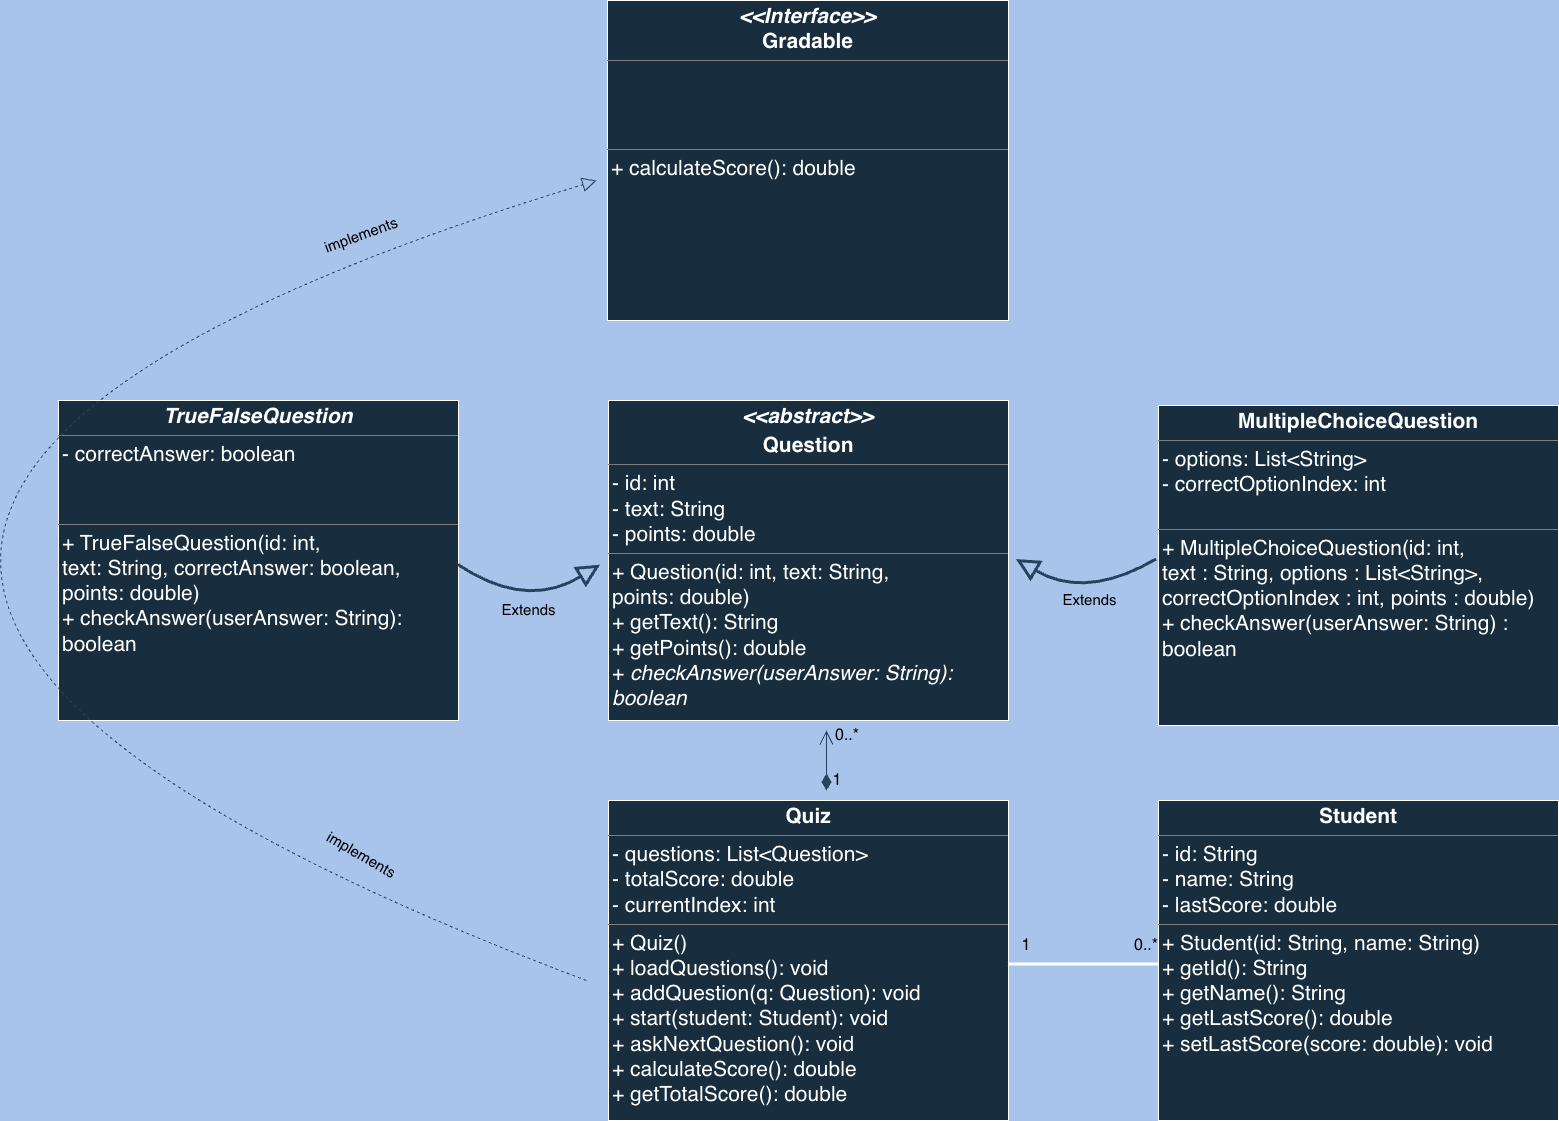

The diagram above was exported from draw.io. Its source (the exported page's mxGraphModel, read from the mxfile embedded in the PNG):
<mxGraphModel dx="1996" dy="1316" grid="1" gridSize="10" guides="1" tooltips="1" connect="1" arrows="1" fold="1" page="1" pageScale="1" pageWidth="1654" pageHeight="1169" background="light-dark(#A9C4EB,#121212)" math="0" shadow="0">
  <root>
    <mxCell id="0" />
    <mxCell id="1" parent="0" />
    <mxCell id="u_O4IwmNwto2vOBs6zXY-7" connectable="0" parent="1" style="group;strokeWidth=3;labelBackgroundColor=none;fontColor=#FFFFFF;" value="" vertex="1">
      <mxGeometry height="1120" width="1390" x="132" y="30" as="geometry" />
    </mxCell>
    <mxCell id="u_O4IwmNwto2vOBs6zXY-1" parent="u_O4IwmNwto2vOBs6zXY-7" style="verticalAlign=top;align=left;overflow=fill;html=1;whiteSpace=wrap;fillColor=#182E3E;strokeColor=#FFFFFF;labelBackgroundColor=none;fontColor=#FFFFFF;" value="&lt;p style=&quot;margin:0px;margin-top:4px;text-align:center;&quot;&gt;&lt;font style=&quot;font-size: 21px;&quot;&gt;&lt;b&gt;&lt;i&gt;&amp;lt;&amp;lt;Interface&amp;gt;&amp;gt;&lt;br&gt;&lt;/i&gt;Gradable&lt;/b&gt;&lt;/font&gt;&lt;/p&gt;&lt;hr size=&quot;1&quot; style=&quot;border-style:solid;&quot;&gt;&lt;p style=&quot;margin:0px;margin-left:4px;&quot;&gt;&lt;font style=&quot;font-size: 21px;&quot;&gt;&lt;br&gt;&lt;/font&gt;&lt;/p&gt;&lt;p style=&quot;margin:0px;margin-left:4px;&quot;&gt;&lt;font style=&quot;font-size: 21px;&quot;&gt;&lt;br&gt;&lt;/font&gt;&lt;/p&gt;&lt;p style=&quot;margin:0px;margin-left:4px;&quot;&gt;&lt;font style=&quot;font-size: 21px;&quot;&gt;&lt;br&gt;&lt;/font&gt;&lt;/p&gt;&lt;hr size=&quot;1&quot; style=&quot;border-style:solid;&quot;&gt;&lt;p style=&quot;margin:0px;margin-left:4px;&quot;&gt;&lt;font style=&quot;font-size: 21px;&quot;&gt;+ calculateScore(): double&lt;/font&gt;&lt;/p&gt;" vertex="1">
      <mxGeometry height="320" width="401" x="489" as="geometry" />
    </mxCell>
    <mxCell id="u_O4IwmNwto2vOBs6zXY-2" parent="u_O4IwmNwto2vOBs6zXY-7" style="verticalAlign=top;align=left;overflow=fill;html=1;whiteSpace=wrap;fillColor=#182E3E;strokeColor=#FFFFFF;labelBackgroundColor=none;fontColor=#FFFFFF;" value="&lt;p style=&quot;margin:0px;margin-top:4px;text-align:center;&quot;&gt;&lt;b&gt;&lt;font style=&quot;font-size: 21px;&quot;&gt;&lt;i&gt;&amp;lt;&amp;lt;abstract&amp;gt;&amp;gt;&lt;/i&gt;&lt;/font&gt;&lt;/b&gt;&lt;/p&gt;&lt;p style=&quot;margin:0px;margin-top:4px;text-align:center;&quot;&gt;&lt;b&gt;&lt;font style=&quot;font-size: 21px;&quot;&gt;Question&lt;/font&gt;&lt;/b&gt;&lt;/p&gt;&lt;hr size=&quot;1&quot; style=&quot;border-style:solid;&quot;&gt;&lt;p style=&quot;margin:0px;margin-left:4px;&quot;&gt;&lt;font style=&quot;font-size: 21px;&quot;&gt;- id: int&lt;/font&gt;&lt;/p&gt;&lt;p style=&quot;margin:0px;margin-left:4px;&quot;&gt;&lt;font style=&quot;font-size: 21px;&quot;&gt;- text: String&lt;/font&gt;&lt;/p&gt;&lt;p style=&quot;margin:0px;margin-left:4px;&quot;&gt;&lt;font style=&quot;font-size: 21px;&quot;&gt;- points: double&lt;/font&gt;&lt;/p&gt;&lt;hr size=&quot;1&quot; style=&quot;border-style:solid;&quot;&gt;&lt;p style=&quot;margin:0px;margin-left:4px;&quot;&gt;&lt;font style=&quot;font-size: 21px;&quot;&gt;+ Question(id: int, text: String,&amp;nbsp;&lt;/font&gt;&lt;/p&gt;&lt;p style=&quot;margin:0px;margin-left:4px;&quot;&gt;&lt;font style=&quot;font-size: 21px;&quot;&gt;points: double)&lt;/font&gt;&lt;/p&gt;&lt;p style=&quot;margin:0px;margin-left:4px;&quot;&gt;&lt;font style=&quot;font-size: 21px;&quot;&gt;+ getText(): String&lt;/font&gt;&lt;/p&gt;&lt;p style=&quot;margin:0px;margin-left:4px;&quot;&gt;&lt;font style=&quot;font-size: 21px;&quot;&gt;+ getPoints(): double&lt;/font&gt;&lt;/p&gt;&lt;p style=&quot;margin:0px;margin-left:4px;&quot;&gt;&lt;font style=&quot;font-size: 21px;&quot;&gt;+&amp;nbsp;&lt;i&gt;checkAnswer(userAnswer: String): boolean&lt;/i&gt;&lt;/font&gt;&lt;/p&gt;" vertex="1">
      <mxGeometry height="320" width="400" x="490" y="400" as="geometry" />
    </mxCell>
    <mxCell id="u_O4IwmNwto2vOBs6zXY-3" parent="u_O4IwmNwto2vOBs6zXY-7" style="verticalAlign=top;align=left;overflow=fill;html=1;whiteSpace=wrap;fillColor=#182E3E;strokeColor=#FFFFFF;labelBackgroundColor=none;fontColor=#FFFFFF;" value="&lt;p style=&quot;margin:0px;margin-top:4px;text-align:center;&quot;&gt;&lt;font style=&quot;font-size: 21px; color: rgb(255, 255, 255);&quot;&gt;&lt;b&gt;MultipleChoiceQuestion&lt;/b&gt;&lt;/font&gt;&lt;/p&gt;&lt;hr size=&quot;1&quot; style=&quot;border-style:solid;&quot;&gt;&lt;p style=&quot;margin:0px;margin-left:4px;&quot;&gt;&lt;font style=&quot;font-size: 21px; color: rgb(255, 255, 255);&quot;&gt;- options: List&amp;lt;String&amp;gt;&lt;/font&gt;&lt;/p&gt;&lt;p style=&quot;margin:0px;margin-left:4px;&quot;&gt;&lt;font style=&quot;font-size: 21px; color: rgb(255, 255, 255);&quot;&gt;- correctOptionIndex: int&lt;/font&gt;&lt;/p&gt;&lt;p style=&quot;margin:0px;margin-left:4px;&quot;&gt;&lt;font style=&quot;font-size: 21px; color: rgb(255, 255, 255);&quot;&gt;&lt;br&gt;&lt;/font&gt;&lt;/p&gt;&lt;hr size=&quot;1&quot; style=&quot;border-style:solid;&quot;&gt;&lt;p style=&quot;margin:0px;margin-left:4px;&quot;&gt;&lt;font style=&quot;font-size: 21px; color: rgb(255, 255, 255);&quot;&gt;+ MultipleChoiceQuestion(id: int,&amp;nbsp;&lt;/font&gt;&lt;/p&gt;&lt;p style=&quot;margin:0px;margin-left:4px;&quot;&gt;&lt;font style=&quot;color: rgb(255, 255, 255);&quot;&gt;&lt;font style=&quot;font-size: 21px;&quot;&gt;text : String,&amp;nbsp;&lt;/font&gt;&lt;span style=&quot;font-size: 21px; background-color: transparent;&quot;&gt;options : List&amp;lt;String&amp;gt;,&lt;/span&gt;&lt;/font&gt;&lt;/p&gt;&lt;p style=&quot;margin:0px;margin-left:4px;&quot;&gt;&lt;font style=&quot;color: rgb(255, 255, 255);&quot;&gt;&lt;font style=&quot;font-size: 21px;&quot;&gt;correctOptionIndex : int,&amp;nbsp;&lt;/font&gt;&lt;span style=&quot;font-size: 21px; background-color: transparent;&quot;&gt;points : double)&lt;/span&gt;&lt;/font&gt;&lt;/p&gt;&lt;p style=&quot;margin:0px;margin-left:4px;&quot;&gt;&lt;font style=&quot;font-size: 21px; color: rgb(255, 255, 255);&quot;&gt;+ checkAnswer(userAnswer: String) : boolean&lt;/font&gt;&lt;/p&gt;" vertex="1">
      <mxGeometry height="320" width="400" x="1040" y="405" as="geometry" />
    </mxCell>
    <mxCell id="u_O4IwmNwto2vOBs6zXY-4" parent="u_O4IwmNwto2vOBs6zXY-7" style="verticalAlign=top;align=left;overflow=fill;html=1;whiteSpace=wrap;fillColor=#182E3E;strokeColor=#FFFFFF;labelBackgroundColor=none;fontColor=#FFFFFF;" value="&lt;p style=&quot;margin:0px;margin-top:4px;text-align:center;&quot;&gt;&lt;font style=&quot;font-size: 21px; color: rgb(255, 255, 255);&quot;&gt;&lt;i&gt;&lt;b&gt;TrueFalseQuestion&lt;/b&gt;&lt;/i&gt;&lt;/font&gt;&lt;/p&gt;&lt;hr size=&quot;1&quot; style=&quot;border-style:solid;&quot;&gt;&lt;p style=&quot;margin:0px;margin-left:4px;&quot;&gt;&lt;font style=&quot;font-size: 21px; color: rgb(255, 255, 255);&quot;&gt;- correctAnswer: boolean&lt;/font&gt;&lt;/p&gt;&lt;p style=&quot;margin:0px;margin-left:4px;&quot;&gt;&lt;font style=&quot;font-size: 21px; color: rgb(255, 255, 255);&quot;&gt;&lt;br&gt;&lt;/font&gt;&lt;/p&gt;&lt;p style=&quot;margin:0px;margin-left:4px;&quot;&gt;&lt;font style=&quot;font-size: 21px; color: rgb(255, 255, 255);&quot;&gt;&lt;br&gt;&lt;/font&gt;&lt;/p&gt;&lt;hr size=&quot;1&quot; style=&quot;border-style:solid;&quot;&gt;&lt;p style=&quot;margin:0px;margin-left:4px;&quot;&gt;&lt;font style=&quot;font-size: 21px; color: rgb(255, 255, 255);&quot;&gt;+ TrueFalseQuestion(id: int,&amp;nbsp;&lt;/font&gt;&lt;/p&gt;&lt;p style=&quot;margin:0px;margin-left:4px;&quot;&gt;&lt;font style=&quot;color: rgb(255, 255, 255);&quot;&gt;&lt;font style=&quot;font-size: 21px;&quot;&gt;text: String,&amp;nbsp;&lt;/font&gt;&lt;span style=&quot;font-size: 21px; background-color: transparent;&quot;&gt;correctAnswer: boolean,&amp;nbsp;&lt;/span&gt;&lt;/font&gt;&lt;/p&gt;&lt;p style=&quot;margin:0px;margin-left:4px;&quot;&gt;&lt;span style=&quot;font-size: 21px; background-color: transparent;&quot;&gt;&lt;font style=&quot;color: rgb(255, 255, 255);&quot;&gt;points: double)&lt;/font&gt;&lt;/span&gt;&lt;/p&gt;&lt;p style=&quot;margin:0px;margin-left:4px;&quot;&gt;&lt;font style=&quot;font-size: 21px; color: rgb(255, 255, 255);&quot;&gt;+ checkAnswer(userAnswer: String): boolean&lt;/font&gt;&lt;/p&gt;" vertex="1">
      <mxGeometry height="320" width="400" x="-60" y="400" as="geometry" />
    </mxCell>
    <mxCell id="u_O4IwmNwto2vOBs6zXY-5" parent="u_O4IwmNwto2vOBs6zXY-7" style="verticalAlign=top;align=left;overflow=fill;html=1;whiteSpace=wrap;fillColor=#182E3E;strokeColor=#FFFFFF;labelBackgroundColor=none;fontColor=#FFFFFF;" value="&lt;p style=&quot;margin:0px;margin-top:4px;text-align:center;&quot;&gt;&lt;b&gt;&lt;font style=&quot;font-size: 21px;&quot;&gt;Quiz&lt;/font&gt;&lt;/b&gt;&lt;/p&gt;&lt;hr size=&quot;1&quot; style=&quot;border-style:solid;&quot;&gt;&lt;p style=&quot;margin:0px;margin-left:4px;&quot;&gt;&lt;span style=&quot;background-color: transparent;&quot;&gt;&lt;font style=&quot;font-size: 21px;&quot;&gt;- questions: List&amp;lt;Question&amp;gt;&lt;/font&gt;&lt;/span&gt;&lt;/p&gt;&lt;p style=&quot;margin:0px;margin-left:4px;&quot;&gt;&lt;font style=&quot;font-size: 21px;&quot;&gt;- totalScore: double&lt;/font&gt;&lt;/p&gt;&lt;p style=&quot;margin:0px;margin-left:4px;&quot;&gt;&lt;font style=&quot;font-size: 21px;&quot;&gt;- currentIndex: int&lt;/font&gt;&lt;/p&gt;&lt;hr size=&quot;1&quot; style=&quot;border-style:solid;&quot;&gt;&lt;p style=&quot;margin:0px;margin-left:4px;&quot;&gt;&lt;span style=&quot;background-color: transparent;&quot;&gt;&lt;font style=&quot;font-size: 21px;&quot;&gt;+ Quiz()&lt;/font&gt;&lt;/span&gt;&lt;/p&gt;&lt;p style=&quot;margin:0px;margin-left:4px;&quot;&gt;&lt;font style=&quot;font-size: 21px;&quot;&gt;+ loadQuestions(): void&lt;/font&gt;&lt;/p&gt;&lt;p style=&quot;margin:0px;margin-left:4px;&quot;&gt;&lt;font style=&quot;font-size: 21px;&quot;&gt;+ addQuestion(q: Question): void&lt;/font&gt;&lt;/p&gt;&lt;p style=&quot;margin:0px;margin-left:4px;&quot;&gt;&lt;font style=&quot;font-size: 21px;&quot;&gt;+ start(student: Student): void&lt;/font&gt;&lt;/p&gt;&lt;p style=&quot;margin:0px;margin-left:4px;&quot;&gt;&lt;font style=&quot;font-size: 21px;&quot;&gt;+ askNextQuestion(): void&lt;/font&gt;&lt;/p&gt;&lt;p style=&quot;margin:0px;margin-left:4px;&quot;&gt;&lt;font style=&quot;font-size: 21px;&quot;&gt;+ calculateScore(): double&lt;/font&gt;&lt;/p&gt;&lt;p style=&quot;margin:0px;margin-left:4px;&quot;&gt;&lt;font style=&quot;font-size: 21px;&quot;&gt;+ getTotalScore(): double&lt;/font&gt;&lt;/p&gt;" vertex="1">
      <mxGeometry height="320" width="400" x="490" y="800" as="geometry" />
    </mxCell>
    <mxCell id="u_O4IwmNwto2vOBs6zXY-6" parent="u_O4IwmNwto2vOBs6zXY-7" style="verticalAlign=top;align=left;overflow=fill;html=1;whiteSpace=wrap;fillColor=#182E3E;strokeColor=#FFFFFF;labelBackgroundColor=none;fontColor=#FFFFFF;" value="&lt;p style=&quot;margin:0px;margin-top:4px;text-align:center;&quot;&gt;&lt;b&gt;&lt;font style=&quot;font-size: 21px;&quot;&gt;Student&lt;/font&gt;&lt;/b&gt;&lt;/p&gt;&lt;hr size=&quot;1&quot; style=&quot;border-style:solid;&quot;&gt;&lt;p style=&quot;margin:0px;margin-left:4px;&quot;&gt;&lt;span style=&quot;background-color: transparent;&quot;&gt;&lt;font style=&quot;font-size: 21px;&quot;&gt;- id: String&lt;/font&gt;&lt;/span&gt;&lt;/p&gt;&lt;p style=&quot;margin:0px;margin-left:4px;&quot;&gt;&lt;font style=&quot;font-size: 21px;&quot;&gt;- name: String&lt;/font&gt;&lt;/p&gt;&lt;p style=&quot;margin:0px;margin-left:4px;&quot;&gt;&lt;font style=&quot;font-size: 21px;&quot;&gt;- lastScore: double&lt;/font&gt;&lt;/p&gt;&lt;hr size=&quot;1&quot; style=&quot;border-style:solid;&quot;&gt;&lt;p style=&quot;margin:0px;margin-left:4px;&quot;&gt;&lt;span style=&quot;background-color: transparent;&quot;&gt;&lt;font style=&quot;font-size: 21px;&quot;&gt;+ Student(id: String, name: String)&lt;/font&gt;&lt;/span&gt;&lt;/p&gt;&lt;p style=&quot;margin:0px;margin-left:4px;&quot;&gt;&lt;font style=&quot;font-size: 21px;&quot;&gt;+ getId(): String&lt;/font&gt;&lt;/p&gt;&lt;p style=&quot;margin:0px;margin-left:4px;&quot;&gt;&lt;font style=&quot;font-size: 21px;&quot;&gt;+ getName(): String&lt;/font&gt;&lt;/p&gt;&lt;p style=&quot;margin:0px;margin-left:4px;&quot;&gt;&lt;font style=&quot;font-size: 21px;&quot;&gt;+ getLastScore(): double&lt;/font&gt;&lt;/p&gt;&lt;p style=&quot;margin:0px;margin-left:4px;&quot;&gt;&lt;font style=&quot;font-size: 21px;&quot;&gt;+ setLastScore(score: double): void&lt;/font&gt;&lt;/p&gt;" vertex="1">
      <mxGeometry height="320" width="400" x="1040" y="800" as="geometry" />
    </mxCell>
    <mxCell id="u_O4IwmNwto2vOBs6zXY-8" edge="1" parent="u_O4IwmNwto2vOBs6zXY-7" style="endArrow=block;endSize=16;endFill=0;html=1;rounded=0;strokeColor=#23445D;fontSize=12;curved=1;strokeWidth=3;labelBackgroundColor=none;fontColor=default;" value="&lt;font style=&quot;font-size: 15px;&quot;&gt;Extends&lt;/font&gt;">
      <mxGeometry relative="1" width="160" as="geometry">
        <Array as="points">
          <mxPoint x="408" y="610" />
        </Array>
        <mxPoint x="340" y="564.62" as="sourcePoint" />
        <mxPoint x="481.99846153846147" y="564.71" as="targetPoint" />
      </mxGeometry>
    </mxCell>
    <mxCell id="u_O4IwmNwto2vOBs6zXY-9" edge="1" parent="u_O4IwmNwto2vOBs6zXY-7" style="endArrow=block;endSize=16;endFill=0;html=1;rounded=0;strokeColor=#23445D;fontSize=12;curved=1;strokeWidth=3;labelBackgroundColor=none;fontColor=default;" value="">
      <mxGeometry relative="1" width="160" as="geometry">
        <mxPoint as="offset" />
        <Array as="points">
          <mxPoint x="968" y="600" />
        </Array>
        <mxPoint x="1038" y="559" as="sourcePoint" />
        <mxPoint x="898" y="559.09" as="targetPoint" />
      </mxGeometry>
    </mxCell>
    <mxCell id="u_O4IwmNwto2vOBs6zXY-10" connectable="0" parent="u_O4IwmNwto2vOBs6zXY-9" style="edgeLabel;html=1;align=center;verticalAlign=middle;resizable=0;points=[];fontSize=12;strokeColor=#FFFFFF;fontColor=#FFFFFF;fillColor=#182E3E;labelBackgroundColor=none;" value="&lt;font style=&quot;color: rgb(0, 0, 0); font-size: 15px;&quot;&gt;Extends&lt;/font&gt;" vertex="1">
      <mxGeometry relative="1" x="-0.0372" y="-1" as="geometry">
        <mxPoint as="offset" />
      </mxGeometry>
    </mxCell>
    <mxCell id="u_O4IwmNwto2vOBs6zXY-11" parent="u_O4IwmNwto2vOBs6zXY-7" style="line;strokeWidth=3;fillColor=#000000;align=left;verticalAlign=middle;spacingTop=-1;spacingLeft=3;spacingRight=3;rotatable=0;labelPosition=right;points=[];portConstraint=eastwest;strokeColor=#FFFFFF;labelBackgroundColor=none;fontColor=#FFFFFF;" value="" vertex="1">
      <mxGeometry height="8" width="150" x="890" y="960" as="geometry" />
    </mxCell>
    <mxCell id="u_O4IwmNwto2vOBs6zXY-15" parent="u_O4IwmNwto2vOBs6zXY-7" style="text;html=1;whiteSpace=wrap;strokeColor=none;fillColor=none;align=center;verticalAlign=middle;rounded=0;fontSize=16;labelBackgroundColor=none;fontColor=#FFFFFF;" value="&lt;font style=&quot;color: rgb(0, 0, 0);&quot;&gt;1&lt;/font&gt;" vertex="1">
      <mxGeometry height="30" width="60" x="878" y="930" as="geometry" />
    </mxCell>
    <mxCell id="u_O4IwmNwto2vOBs6zXY-16" parent="u_O4IwmNwto2vOBs6zXY-7" style="text;html=1;whiteSpace=wrap;strokeColor=none;fillColor=none;align=center;verticalAlign=middle;rounded=0;fontSize=16;labelBackgroundColor=none;fontColor=#FFFFFF;" value="&lt;font style=&quot;color: rgb(0, 0, 0);&quot;&gt;0..*&lt;/font&gt;" vertex="1">
      <mxGeometry height="30" width="60" x="998" y="930" as="geometry" />
    </mxCell>
    <mxCell id="u_O4IwmNwto2vOBs6zXY-18" parent="u_O4IwmNwto2vOBs6zXY-7" style="text;html=1;whiteSpace=wrap;strokeColor=none;fillColor=none;align=center;verticalAlign=middle;rounded=0;fontSize=16;rotation=30;labelBackgroundColor=none;fontColor=#FFFFFF;" value="&lt;font style=&quot;font-size: 15px; color: rgb(0, 0, 0);&quot;&gt;implements&lt;/font&gt;" vertex="1">
      <mxGeometry height="30" width="110" x="188" y="840" as="geometry" />
    </mxCell>
    <mxCell id="u_O4IwmNwto2vOBs6zXY-17" parent="u_O4IwmNwto2vOBs6zXY-7" style="text;html=1;whiteSpace=wrap;strokeColor=none;fillColor=none;align=center;verticalAlign=middle;rounded=0;fontSize=16;rotation=-20;labelBackgroundColor=none;fontColor=#FFFFFF;" value="&lt;font style=&quot;font-size: 15px; color: rgb(0, 0, 0);&quot;&gt;implements&lt;/font&gt;" vertex="1">
      <mxGeometry height="30" width="110" x="188" y="220" as="geometry" />
    </mxCell>
    <mxCell id="u_O4IwmNwto2vOBs6zXY-19" edge="1" parent="u_O4IwmNwto2vOBs6zXY-7" style="endArrow=open;html=1;endSize=12;startArrow=diamondThin;startSize=14;startFill=1;edgeStyle=orthogonalEdgeStyle;align=left;verticalAlign=bottom;rounded=0;fontSize=12;curved=1;labelBackgroundColor=none;strokeColor=#23445D;fontColor=default;" value="">
      <mxGeometry relative="1" x="-0.3333" y="-160" as="geometry">
        <mxPoint as="offset" />
        <mxPoint x="708" y="790" as="sourcePoint" />
        <mxPoint x="708" y="730" as="targetPoint" />
      </mxGeometry>
    </mxCell>
    <mxCell id="u_O4IwmNwto2vOBs6zXY-36" parent="u_O4IwmNwto2vOBs6zXY-7" style="text;html=1;whiteSpace=wrap;strokeColor=none;fillColor=none;align=center;verticalAlign=middle;rounded=0;fontSize=16;labelBackgroundColor=none;fontColor=#FFFFFF;" value="&lt;font style=&quot;color: rgb(0, 0, 0);&quot;&gt;0..*&lt;/font&gt;" vertex="1">
      <mxGeometry height="10" width="22" x="718" y="730" as="geometry" />
    </mxCell>
    <mxCell id="u_O4IwmNwto2vOBs6zXY-38" parent="u_O4IwmNwto2vOBs6zXY-7" style="text;html=1;whiteSpace=wrap;strokeColor=none;fillColor=none;align=center;verticalAlign=middle;rounded=0;fontSize=16;fontColor=#FFFFFF;labelBackgroundColor=none;" value="&lt;font style=&quot;color: rgb(0, 0, 0);&quot;&gt;1&lt;/font&gt;" vertex="1">
      <mxGeometry height="20" width="22" x="708" y="770" as="geometry" />
    </mxCell>
    <mxCell id="u_O4IwmNwto2vOBs6zXY-12" edge="1" parent="1" style="endArrow=block;dashed=1;endFill=0;endSize=12;html=1;rounded=0;fontSize=12;curved=1;labelBackgroundColor=none;strokeColor=#23445D;fontColor=default;" value="">
      <mxGeometry relative="1" width="160" as="geometry">
        <Array as="points">
          <mxPoint x="-570" y="570" />
        </Array>
        <mxPoint x="600" y="1010" as="sourcePoint" />
        <mxPoint x="610" y="210" as="targetPoint" />
      </mxGeometry>
    </mxCell>
  </root>
</mxGraphModel>